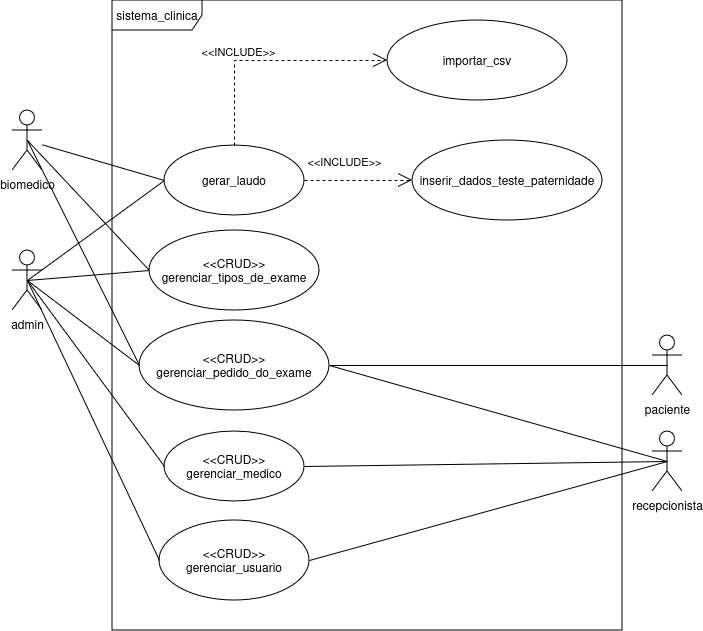

The diagram above was exported from draw.io. Its source (the exported page's mxGraphModel, read from the mxfile embedded in the PNG):
<mxGraphModel dx="2195" dy="1959" grid="1" gridSize="10" guides="1" tooltips="1" connect="1" arrows="1" fold="1" page="1" pageScale="1" pageWidth="827" pageHeight="1169" background="#ffffff" math="0" shadow="0">
  <root>
    <mxCell id="0" />
    <mxCell id="1" parent="0" />
    <mxCell id="v5K8VpE563ika1e4SYlT-2" value="paciente" style="shape=umlActor;verticalLabelPosition=bottom;verticalAlign=top;html=1;labelBackgroundColor=none;shadow=0;" parent="1" vertex="1">
      <mxGeometry x="-100" y="-715" width="30" height="60" as="geometry" />
    </mxCell>
    <mxCell id="iTABb6J7c1c_zk66q7cL-1" style="rounded=0;orthogonalLoop=1;jettySize=auto;html=1;exitX=0.5;exitY=0.5;exitDx=0;exitDy=0;exitPerimeter=0;entryX=1;entryY=0.5;entryDx=0;entryDy=0;endArrow=none;endFill=0;" parent="1" source="v5K8VpE563ika1e4SYlT-5" target="v5K8VpE563ika1e4SYlT-16" edge="1">
      <mxGeometry relative="1" as="geometry" />
    </mxCell>
    <mxCell id="_HFmBYwRQgDDCD3j2ug6-1" style="rounded=0;orthogonalLoop=1;jettySize=auto;html=1;exitX=0.5;exitY=0.5;exitDx=0;exitDy=0;exitPerimeter=0;entryX=1;entryY=0.5;entryDx=0;entryDy=0;endArrow=none;endFill=0;" parent="1" source="v5K8VpE563ika1e4SYlT-5" target="v5K8VpE563ika1e4SYlT-11" edge="1">
      <mxGeometry relative="1" as="geometry" />
    </mxCell>
    <mxCell id="v5K8VpE563ika1e4SYlT-5" value="recepcionista" style="shape=umlActor;verticalLabelPosition=bottom;verticalAlign=top;html=1;" parent="1" vertex="1">
      <mxGeometry x="-100" y="-619" width="30" height="60" as="geometry" />
    </mxCell>
    <mxCell id="QV7jgRJiDiza73jpwal--7" style="rounded=0;orthogonalLoop=1;jettySize=auto;html=1;exitX=0.5;exitY=0.5;exitDx=0;exitDy=0;exitPerimeter=0;entryX=0;entryY=0.5;entryDx=0;entryDy=0;endArrow=none;endFill=0;" parent="1" source="v5K8VpE563ika1e4SYlT-6" target="EavfNthSobmLnv8FoYkP-4" edge="1">
      <mxGeometry relative="1" as="geometry" />
    </mxCell>
    <mxCell id="iTABb6J7c1c_zk66q7cL-2" style="rounded=0;orthogonalLoop=1;jettySize=auto;html=1;entryX=0;entryY=0.5;entryDx=0;entryDy=0;endArrow=none;endFill=0;startSize=0;jumpSize=0;endSize=0;exitX=0.5;exitY=0.5;exitDx=0;exitDy=0;exitPerimeter=0;" parent="1" source="v5K8VpE563ika1e4SYlT-6" target="v5K8VpE563ika1e4SYlT-16" edge="1">
      <mxGeometry relative="1" as="geometry" />
    </mxCell>
    <mxCell id="tjg-qiwUMY_1X3ZX4zEU-5" style="rounded=0;orthogonalLoop=1;jettySize=auto;html=1;exitX=0.5;exitY=0.5;exitDx=0;exitDy=0;exitPerimeter=0;endArrow=none;endFill=0;entryX=0;entryY=0.5;entryDx=0;entryDy=0;" edge="1" parent="1" source="v5K8VpE563ika1e4SYlT-6" target="tjg-qiwUMY_1X3ZX4zEU-3">
      <mxGeometry relative="1" as="geometry">
        <mxPoint x="-600" y="-640" as="targetPoint" />
      </mxGeometry>
    </mxCell>
    <mxCell id="v5K8VpE563ika1e4SYlT-6" value="admin" style="shape=umlActor;verticalLabelPosition=bottom;verticalAlign=top;html=1;" parent="1" vertex="1">
      <mxGeometry x="-740" y="-800" width="30" height="60" as="geometry" />
    </mxCell>
    <mxCell id="tjg-qiwUMY_1X3ZX4zEU-2" style="rounded=0;orthogonalLoop=1;jettySize=auto;html=1;entryX=0;entryY=0.5;entryDx=0;entryDy=0;endArrow=none;endFill=0;" edge="1" parent="1" source="v5K8VpE563ika1e4SYlT-7" target="EavfNthSobmLnv8FoYkP-4">
      <mxGeometry relative="1" as="geometry" />
    </mxCell>
    <mxCell id="tjg-qiwUMY_1X3ZX4zEU-4" style="rounded=0;orthogonalLoop=1;jettySize=auto;html=1;exitX=0.5;exitY=0.5;exitDx=0;exitDy=0;exitPerimeter=0;entryX=0;entryY=0.5;entryDx=0;entryDy=0;endArrow=none;endFill=0;" edge="1" parent="1" source="v5K8VpE563ika1e4SYlT-7" target="tjg-qiwUMY_1X3ZX4zEU-3">
      <mxGeometry relative="1" as="geometry" />
    </mxCell>
    <mxCell id="v5K8VpE563ika1e4SYlT-7" value="biomedico" style="shape=umlActor;verticalLabelPosition=bottom;verticalAlign=top;html=1;" parent="1" vertex="1">
      <mxGeometry x="-740" y="-940" width="30" height="60" as="geometry" />
    </mxCell>
    <mxCell id="v5K8VpE563ika1e4SYlT-8" value="sistema_clinica" style="shape=umlFrame;whiteSpace=wrap;html=1;pointerEvents=0;width=90;height=30;" parent="1" vertex="1">
      <mxGeometry x="-640" y="-1050" width="510" height="630" as="geometry" />
    </mxCell>
    <mxCell id="v5K8VpE563ika1e4SYlT-11" value="&lt;div&gt;&amp;lt;&amp;lt;CRUD&amp;gt;&amp;gt;&lt;/div&gt;&lt;div&gt;gerenciar_medico&lt;br&gt;&lt;/div&gt;" style="ellipse;whiteSpace=wrap;html=1;" parent="1" vertex="1">
      <mxGeometry x="-588" y="-619" width="140" height="70" as="geometry" />
    </mxCell>
    <mxCell id="v5K8VpE563ika1e4SYlT-13" value="&lt;div&gt;&amp;lt;&amp;lt;CRUD&amp;gt;&amp;gt;&lt;/div&gt;&lt;div&gt;gerenciar_usuario&lt;br&gt;&lt;/div&gt;" style="ellipse;whiteSpace=wrap;html=1;" parent="1" vertex="1">
      <mxGeometry x="-593" y="-530" width="150" height="80" as="geometry" />
    </mxCell>
    <mxCell id="v5K8VpE563ika1e4SYlT-16" value="&amp;lt;&amp;lt;CRUD&amp;gt;&amp;gt;&lt;br&gt;gerenciar_pedido_do_exame" style="ellipse;whiteSpace=wrap;html=1;" parent="1" vertex="1">
      <mxGeometry x="-613" y="-730" width="190" height="90" as="geometry" />
    </mxCell>
    <mxCell id="W7C0OiJFxu_wO_atmClL-17" value="&lt;div&gt;importar_csv&lt;/div&gt;" style="ellipse;whiteSpace=wrap;html=1;" parent="1" vertex="1">
      <mxGeometry x="-365" y="-1030" width="180" height="80" as="geometry" />
    </mxCell>
    <mxCell id="W7C0OiJFxu_wO_atmClL-30" style="edgeStyle=none;rounded=0;orthogonalLoop=1;jettySize=auto;html=1;exitX=0;exitY=1;exitDx=0;exitDy=0;" parent="1" edge="1">
      <mxGeometry relative="1" as="geometry">
        <mxPoint x="-299.4974746830583" y="-500.25126265847075" as="sourcePoint" />
        <mxPoint x="-300.0051006962649" y="-500.50770578142146" as="targetPoint" />
      </mxGeometry>
    </mxCell>
    <mxCell id="W7C0OiJFxu_wO_atmClL-31" style="edgeStyle=none;rounded=0;orthogonalLoop=1;jettySize=auto;html=1;exitX=0;exitY=1;exitDx=0;exitDy=0;" parent="1" edge="1">
      <mxGeometry relative="1" as="geometry">
        <mxPoint x="-299.4974746830583" y="-500.25126265847075" as="sourcePoint" />
        <mxPoint x="-300.0051006962649" y="-500.50770578142146" as="targetPoint" />
      </mxGeometry>
    </mxCell>
    <mxCell id="EavfNthSobmLnv8FoYkP-4" value="gerar_laudo" style="ellipse;whiteSpace=wrap;html=1;" parent="1" vertex="1">
      <mxGeometry x="-588" y="-905" width="140" height="70" as="geometry" />
    </mxCell>
    <mxCell id="5hZEeONB4tjWDa2zWjHC-4" value="" style="endArrow=none;html=1;rounded=0;exitX=0.5;exitY=0.5;exitDx=0;exitDy=0;exitPerimeter=0;entryX=1;entryY=0.5;entryDx=0;entryDy=0;" parent="1" source="v5K8VpE563ika1e4SYlT-5" target="v5K8VpE563ika1e4SYlT-13" edge="1">
      <mxGeometry width="50" height="50" relative="1" as="geometry">
        <mxPoint x="-440" y="-570" as="sourcePoint" />
        <mxPoint x="-390" y="-620" as="targetPoint" />
      </mxGeometry>
    </mxCell>
    <mxCell id="5hZEeONB4tjWDa2zWjHC-7" value="" style="endArrow=none;html=1;rounded=0;exitX=0.5;exitY=0.5;exitDx=0;exitDy=0;exitPerimeter=0;entryX=0;entryY=0.5;entryDx=0;entryDy=0;" parent="1" source="v5K8VpE563ika1e4SYlT-6" target="v5K8VpE563ika1e4SYlT-13" edge="1">
      <mxGeometry width="50" height="50" relative="1" as="geometry">
        <mxPoint x="-440" y="-570" as="sourcePoint" />
        <mxPoint x="-390" y="-620" as="targetPoint" />
      </mxGeometry>
    </mxCell>
    <mxCell id="5hZEeONB4tjWDa2zWjHC-10" value="" style="endArrow=none;html=1;rounded=0;exitX=0.5;exitY=0.5;exitDx=0;exitDy=0;exitPerimeter=0;entryX=0;entryY=0.5;entryDx=0;entryDy=0;" parent="1" source="v5K8VpE563ika1e4SYlT-7" target="v5K8VpE563ika1e4SYlT-16" edge="1">
      <mxGeometry width="50" height="50" relative="1" as="geometry">
        <mxPoint x="-440" y="-720" as="sourcePoint" />
        <mxPoint x="-390" y="-770" as="targetPoint" />
      </mxGeometry>
    </mxCell>
    <mxCell id="5hZEeONB4tjWDa2zWjHC-11" value="" style="endArrow=none;html=1;rounded=0;exitX=0.5;exitY=0.5;exitDx=0;exitDy=0;exitPerimeter=0;entryX=1;entryY=0.5;entryDx=0;entryDy=0;" parent="1" source="v5K8VpE563ika1e4SYlT-2" target="v5K8VpE563ika1e4SYlT-16" edge="1">
      <mxGeometry width="50" height="50" relative="1" as="geometry">
        <mxPoint x="-440" y="-660" as="sourcePoint" />
        <mxPoint x="-690" y="-910" as="targetPoint" />
      </mxGeometry>
    </mxCell>
    <mxCell id="5hZEeONB4tjWDa2zWjHC-13" value="" style="endArrow=none;html=1;rounded=0;exitX=0.5;exitY=0.5;exitDx=0;exitDy=0;exitPerimeter=0;entryX=0;entryY=0.5;entryDx=0;entryDy=0;" parent="1" source="v5K8VpE563ika1e4SYlT-6" target="v5K8VpE563ika1e4SYlT-11" edge="1">
      <mxGeometry width="50" height="50" relative="1" as="geometry">
        <mxPoint x="-440" y="-660" as="sourcePoint" />
        <mxPoint x="-390" y="-710" as="targetPoint" />
      </mxGeometry>
    </mxCell>
    <mxCell id="QV7jgRJiDiza73jpwal--8" style="edgeStyle=orthogonalEdgeStyle;rounded=0;orthogonalLoop=1;jettySize=auto;html=1;exitX=1;exitY=0.5;exitDx=0;exitDy=0;entryX=0;entryY=0.5;entryDx=0;entryDy=0;dashed=1;endArrow=open;endFill=0;endSize=12;" parent="1" source="EavfNthSobmLnv8FoYkP-4" target="QV7jgRJiDiza73jpwal--5" edge="1">
      <mxGeometry relative="1" as="geometry">
        <mxPoint x="-395" y="-490" as="sourcePoint" />
      </mxGeometry>
    </mxCell>
    <mxCell id="QV7jgRJiDiza73jpwal--9" value="&amp;lt;&amp;lt;INCLUDE&amp;gt;&amp;gt;" style="edgeLabel;html=1;align=center;verticalAlign=middle;resizable=0;points=[];" parent="QV7jgRJiDiza73jpwal--8" vertex="1" connectable="0">
      <mxGeometry x="-0.24" y="-2" relative="1" as="geometry">
        <mxPoint x="-2" y="-22" as="offset" />
      </mxGeometry>
    </mxCell>
    <mxCell id="QV7jgRJiDiza73jpwal--5" value="&lt;div align=&quot;center&quot;&gt;inserir_dados_teste_paternidade&lt;/div&gt;" style="ellipse;whiteSpace=wrap;html=1;align=center;horizontal=1;verticalAlign=middle;" parent="1" vertex="1">
      <mxGeometry x="-340" y="-910" width="190" height="80" as="geometry" />
    </mxCell>
    <mxCell id="QV7jgRJiDiza73jpwal--10" style="edgeStyle=orthogonalEdgeStyle;rounded=0;orthogonalLoop=1;jettySize=auto;html=1;entryX=0;entryY=0.5;entryDx=0;entryDy=0;dashed=1;endArrow=open;endFill=0;endSize=12;exitX=0.5;exitY=0;exitDx=0;exitDy=0;" parent="1" source="EavfNthSobmLnv8FoYkP-4" target="W7C0OiJFxu_wO_atmClL-17" edge="1">
      <mxGeometry relative="1" as="geometry">
        <mxPoint x="-200" y="-490" as="sourcePoint" />
        <mxPoint x="-170" y="-640" as="targetPoint" />
      </mxGeometry>
    </mxCell>
    <mxCell id="QV7jgRJiDiza73jpwal--11" value="&amp;lt;&amp;lt;INCLUDE&amp;gt;&amp;gt;" style="edgeLabel;html=1;align=center;verticalAlign=middle;resizable=0;points=[];" parent="QV7jgRJiDiza73jpwal--10" vertex="1" connectable="0">
      <mxGeometry x="-0.24" y="-2" relative="1" as="geometry">
        <mxPoint x="-2" y="-12" as="offset" />
      </mxGeometry>
    </mxCell>
    <mxCell id="tjg-qiwUMY_1X3ZX4zEU-3" value="&lt;div&gt;&amp;lt;&amp;lt;CRUD&amp;gt;&amp;gt;&lt;/div&gt;&lt;div&gt;gerenciar_tipos_de_exame&lt;br&gt;&lt;/div&gt;" style="ellipse;whiteSpace=wrap;html=1;" vertex="1" parent="1">
      <mxGeometry x="-603" y="-820" width="170" height="80" as="geometry" />
    </mxCell>
  </root>
</mxGraphModel>